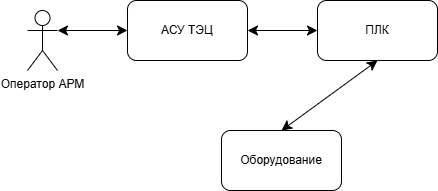

The diagram above was exported from draw.io. Its source (the exported page's mxGraphModel, read from the mxfile embedded in the PNG):
<mxGraphModel dx="794" dy="673" grid="1" gridSize="10" guides="1" tooltips="1" connect="1" arrows="1" fold="1" page="1" pageScale="1" pageWidth="827" pageHeight="1169" math="0" shadow="0">
  <root>
    <mxCell id="0" />
    <mxCell id="1" parent="0" />
    <mxCell id="I1YD_Eg-P49RxyIkmQxI-2" value="Оператор АРМ" style="shape=umlActor;verticalLabelPosition=bottom;verticalAlign=top;html=1;outlineConnect=0;" vertex="1" parent="1">
      <mxGeometry x="160" y="170" width="30" height="60" as="geometry" />
    </mxCell>
    <mxCell id="I1YD_Eg-P49RxyIkmQxI-3" value="АСУ ТЭЦ" style="rounded=1;whiteSpace=wrap;html=1;" vertex="1" parent="1">
      <mxGeometry x="260" y="160" width="120" height="60" as="geometry" />
    </mxCell>
    <mxCell id="I1YD_Eg-P49RxyIkmQxI-4" value="ПЛК" style="rounded=1;whiteSpace=wrap;html=1;" vertex="1" parent="1">
      <mxGeometry x="450" y="160" width="120" height="60" as="geometry" />
    </mxCell>
    <mxCell id="I1YD_Eg-P49RxyIkmQxI-5" value="Оборудование" style="rounded=1;whiteSpace=wrap;html=1;" vertex="1" parent="1">
      <mxGeometry x="354" y="290" width="120" height="60" as="geometry" />
    </mxCell>
    <mxCell id="I1YD_Eg-P49RxyIkmQxI-6" value="" style="endArrow=classic;startArrow=classic;html=1;rounded=0;fontSize=12;startSize=8;endSize=8;curved=1;exitX=1;exitY=0.3333333333333333;exitDx=0;exitDy=0;exitPerimeter=0;entryX=0;entryY=0.5;entryDx=0;entryDy=0;" edge="1" parent="1" source="I1YD_Eg-P49RxyIkmQxI-2" target="I1YD_Eg-P49RxyIkmQxI-3">
      <mxGeometry width="50" height="50" relative="1" as="geometry">
        <mxPoint x="350" y="410" as="sourcePoint" />
        <mxPoint x="250" y="180" as="targetPoint" />
      </mxGeometry>
    </mxCell>
    <mxCell id="I1YD_Eg-P49RxyIkmQxI-9" value="" style="endArrow=classic;startArrow=classic;html=1;rounded=0;fontSize=12;startSize=8;endSize=8;curved=1;exitX=1;exitY=0.5;exitDx=0;exitDy=0;entryX=0;entryY=0.5;entryDx=0;entryDy=0;" edge="1" parent="1" source="I1YD_Eg-P49RxyIkmQxI-3" target="I1YD_Eg-P49RxyIkmQxI-4">
      <mxGeometry width="50" height="50" relative="1" as="geometry">
        <mxPoint x="409.9999999999999" y="70" as="sourcePoint" />
        <mxPoint x="450" y="200" as="targetPoint" />
      </mxGeometry>
    </mxCell>
    <mxCell id="I1YD_Eg-P49RxyIkmQxI-10" value="" style="endArrow=classic;startArrow=classic;html=1;rounded=0;fontSize=12;startSize=8;endSize=8;curved=1;entryX=0.5;entryY=1;entryDx=0;entryDy=0;exitX=0.5;exitY=0;exitDx=0;exitDy=0;" edge="1" parent="1" source="I1YD_Eg-P49RxyIkmQxI-5" target="I1YD_Eg-P49RxyIkmQxI-4">
      <mxGeometry width="50" height="50" relative="1" as="geometry">
        <mxPoint x="370" y="370" as="sourcePoint" />
        <mxPoint x="420" y="320" as="targetPoint" />
      </mxGeometry>
    </mxCell>
  </root>
</mxGraphModel>